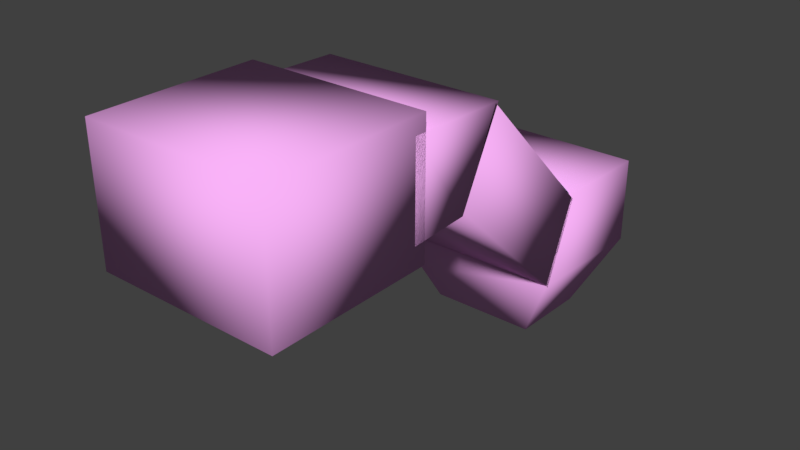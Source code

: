 # Source: base.blend  (saved by Blender 2.77.0; exported with 4.5.12 LTS)
import bpy
from mathutils import Matrix  # noqa: F401  (used for matrix-valued properties, if any)

bpy.ops.wm.read_factory_settings(use_empty=True)
scene = bpy.context.scene
scene.name = 'security_camera.qc'

# ---- collections
col_collection_1 = bpy.data.collections.new('Collection 1'); scene.collection.children.link(col_collection_1)
col_collection_2 = bpy.data.collections.new('Collection 2'); scene.collection.children.link(col_collection_2)
col_collection_11 = bpy.data.collections.new('Collection 11'); scene.collection.children.link(col_collection_11)

# ---- materials (node trees are filled in below, after node groups)
mat_security_camera = bpy.data.materials.new('Security_Camera')
mat_security_camera.alpha_threshold = 0.0
mat_security_camera.use_transparent_shadow = False
mat_security_camera.diffuse_color = (0.4752, 0.5755, 0.8356, 1.0)
mat_security_camera.roughness = 0.5
mat_phy = bpy.data.materials.new('  phy')
mat_phy.alpha_threshold = 0.0
mat_phy.use_transparent_shadow = False
mat_phy.diffuse_color = (0.9573, 0.4493, 0.9449, 1.0)
mat_phy.roughness = 0.5

# ---- material node trees

# ---- world
world_world = bpy.data.worlds.new('World'); scene.world = world_world
world_world.color = (0.05088, 0.05088, 0.05088)
world_world.use_sun_shadow = False
world_world.sun_shadow_jitter_overblur = 0.0
world_world.cycles.sampling_method = 'MANUAL'

# ---- meshes
me_security_camera_reference = bpy.data.meshes.new('security_camera_reference')
me_security_camera_reference.from_pydata([(5.096, 1.947, 1.642), (4.862, -6.124, 1.431), (2.565, -1.845, -1.11), (2.273, -2.614, -0.3408), (2.273, -2.698, -0.4251), (1.186, -2.82, -0.1347), (0.3901, -2.257, -0.6976), (2.565, -1.93, -1.194), (1.769, -1.282, -1.673), (0.6815, -1.488, -1.466), (-2.254, -4.089, -2.225), (-2.254, -3.372, -2.941), (-1.815, -3.91, -2.404), (-2.254, -1.255, -1.7), (-3.229, -1.653, -1.302), (-3.229, -2.449, -0.5056), (-1.279, -2.449, -0.5056), (-1.279, -1.653, -1.302), (-1.279, -2.534, -0.59), (-1.279, -1.738, -1.386), (-2.254, -2.847, -0.1076), (-2.254, -1.34, -1.784), (-3.229, -1.738, -1.386), (-3.229, -2.534, -0.59), (-2.254, -2.932, -0.192), (-2.254, -1.57, -1.711), (-1.464, -1.892, -1.389), (-2.254, -4.071, -1.851), (-2.91, -3.803, -2.119), (-2.693, -3.91, -2.404), (-3.028, -3.576, -1.796), (-2.693, -3.551, -2.762), (-2.91, -3.267, -2.655), (-1.815, -3.551, -2.762), (-1.597, -3.803, -2.119), (-2.254, -3.892, -1.48), (-1.464, -2.537, -0.7443), (-2.254, -2.999, -2.923), (-3.028, -2.943, -2.428), (-2.254, -2.627, -2.744), (-1.597, -3.267, -2.655), (-1.48, -2.943, -2.428), (-1.48, -3.576, -1.796), (-2.254, -2.859, -0.422), (-3.043, -2.537, -0.7443), (-3.043, -1.892, -1.389), (-3.91, 0.6899, -2.197), (-4.792, 1.179, 1.455), (-3.91, -0.7591, -2.197), (-3.91, -3.253, 0.2628), (3.201, -3.253, 0.2628), (-3.91, -3.253, 1.042), (-4.792, 1.179, 1.042), (-4.792, -3.743, 1.455), (4.084, -3.743, 1.455), (-4.792, -3.743, 1.042), (4.084, 1.179, 1.455), (0.3901, -2.342, -0.782), (0.5969, -2.381, -0.8998), (1.713, -1.592, -1.689), (0.8329, -1.758, -1.522), (0.6815, -1.573, -1.551), (1.769, -1.367, -1.757), (2.358, -2.047, -1.233), (1.186, -2.904, -0.2191), (3.436, -25.88, 14.21), (-4.005, -25.88, 14.21), (-5.53, -22.24, 14.21), (-0.2844, -12.36, 14.26), (-5.431, -6.124, 1.431), (-5.431, 1.924, 1.431), (-5.665, -12.36, 13.83), (-5.53, -4.295, 6.478), (-5.665, -4.295, 6.05), (-5.53, -12.36, 14.26), (5.096, -12.36, 13.83), (5.096, 1.947, 6.0), (-0.2844, -4.295, 6.476), (4.961, -12.36, 14.26), (1.967, -3.638, -2.676), (1.836, -3.984, -2.33), (1.346, -4.076, -2.237), (0.9883, -3.823, -2.49), (1.119, -3.477, -2.836), (1.242, -2.837, -0.444), (1.281, -4.053, -1.87), (1.709, -2.649, -2.723), (0.8452, -2.812, -2.559), (0.6138, -3.423, -1.948), (0.7453, -3.674, -2.249), (0.9415, -3.156, -2.766), (1.674, -3.017, -2.905), (1.609, -3.385, -2.929), (2.21, -3.396, -2.526), (2.341, -3.096, -2.276), (2.013, -3.914, -2.008), (2.11, -3.707, -1.665), (1.246, -3.87, -1.501), (2.122, -2.67, -0.6108), (5.096, -22.24, 9.421), (5.096, -6.116, 1.642), (5.096, -4.295, 6.05), (-0.2844, 1.947, 6.427), (4.961, -4.295, 6.478), (4.961, 1.947, 6.429), (-5.665, 1.947, 1.642), (-5.665, -6.116, 1.642), (-5.665, -14.18, 9.421), (-5.665, -22.24, 9.421), (3.532, -25.98, 9.421), (3.532, -25.98, 13.78), (-0.2844, -27.56, 13.78), (-4.101, -25.98, 13.78), (-4.101, -25.98, 9.421), (-5.665, -22.24, 13.78), (-5.431, -22.22, 9.211), (-0.2844, -27.56, 9.421), (3.363, -25.81, 9.211), (4.862, -14.17, 9.211), (5.096, -14.18, 9.421), (4.961, -22.24, 14.21), (5.096, -22.24, 13.78), (-0.2844, -27.42, 14.21), (-0.2844, -27.32, 9.211), (-3.932, -25.81, 9.211), (4.862, -22.22, 9.211), (-5.431, -14.17, 9.211), (-5.53, 1.947, 6.429), (-5.665, 1.947, 6.0), (4.862, 1.924, 1.431), (-3.91, 0.6899, 1.042), (4.084, -3.743, 1.042), (4.084, 1.179, 1.042), (3.201, -3.253, 1.042), (3.201, -0.7591, -2.197), (3.201, 0.6899, -2.197), (3.201, 0.6899, 1.042)], [], [(0, 1, 129), (0, 100, 1), (2, 4, 7), (2, 3, 4), (5, 4, 3), (5, 64, 4), (6, 64, 5), (6, 57, 64), (7, 8, 2), (7, 62, 8), (8, 62, 61), (8, 61, 9), (9, 61, 57), (9, 57, 6), (31, 10, 29), (31, 11, 10), (33, 10, 11), (33, 12, 10), (13, 22, 14), (13, 21, 22), (14, 23, 15), (14, 22, 23), (15, 24, 20), (15, 23, 24), (17, 21, 13), (17, 19, 21), (16, 19, 17), (16, 18, 19), (20, 18, 16), (20, 24, 18), (25, 21, 19), (21, 25, 45), (21, 45, 22), (22, 45, 44), (22, 44, 23), (23, 44, 43), (23, 43, 24), (24, 43, 36), (24, 36, 18), (18, 36, 26), (18, 26, 19), (25, 19, 26), (27, 29, 10), (35, 28, 27), (27, 28, 29), (28, 31, 29), (30, 35, 43), (35, 30, 28), (30, 32, 28), (28, 32, 31), (11, 31, 32), (11, 32, 37), (33, 11, 37), (33, 37, 40), (12, 33, 40), (12, 40, 34), (10, 12, 34), (10, 34, 27), (27, 34, 42), (27, 42, 35), (35, 42, 36), (35, 36, 43), (30, 38, 32), (37, 32, 38), (37, 38, 39), (40, 37, 39), (40, 39, 41), (34, 40, 41), (34, 41, 42), (42, 41, 26), (42, 26, 36), (30, 43, 44), (44, 38, 30), (44, 45, 38), (45, 39, 38), (45, 25, 39), (41, 39, 25), (41, 25, 26), (46, 136, 135), (46, 130, 136), (46, 134, 48), (46, 135, 134), (132, 47, 56), (132, 52, 47), (48, 50, 49), (48, 134, 50), (133, 49, 50), (133, 51, 49), (52, 53, 47), (52, 55, 53), (55, 54, 53), (55, 131, 54), (131, 56, 54), (131, 132, 56), (57, 58, 84), (60, 58, 57), (60, 57, 61), (59, 60, 61), (59, 61, 62), (63, 59, 62), (63, 62, 7), (7, 98, 63), (7, 4, 98), (4, 84, 98), (4, 64, 84), (57, 84, 64), (68, 120, 78), (122, 65, 66), (120, 66, 65), (120, 67, 66), (68, 67, 120), (68, 74, 67), (118, 69, 1), (118, 126, 69), (1, 70, 129), (1, 69, 70), (69, 105, 70), (69, 106, 105), (126, 106, 69), (126, 107, 106), (73, 127, 128), (73, 72, 127), (71, 72, 73), (71, 74, 72), (78, 101, 103), (78, 75, 101), (103, 76, 104), (103, 101, 76), (77, 72, 74), (77, 74, 68), (68, 103, 77), (68, 78, 103), (1, 119, 118), (1, 100, 119), (81, 79, 80), (81, 92, 79), (82, 92, 81), (82, 83, 92), (97, 84, 58), (80, 85, 81), (80, 95, 85), (93, 95, 80), (94, 95, 93), (93, 86, 94), (94, 86, 59), (87, 59, 86), (87, 60, 59), (87, 58, 60), (87, 88, 58), (97, 58, 88), (88, 85, 97), (88, 89, 85), (81, 85, 89), (81, 89, 82), (82, 89, 90), (82, 90, 83), (83, 90, 91), (89, 88, 87), (89, 87, 90), (86, 90, 87), (86, 91, 90), (93, 91, 86), (97, 85, 95), (83, 91, 92), (79, 92, 91), (79, 91, 93), (93, 80, 79), (94, 96, 95), (97, 95, 96), (96, 84, 97), (96, 98, 84), (63, 98, 96), (63, 96, 94), (94, 59, 63), (99, 75, 121), (99, 119, 75), (75, 119, 100), (75, 100, 101), (101, 100, 0), (101, 0, 76), (72, 102, 127), (72, 77, 102), (77, 104, 102), (77, 103, 104), (105, 73, 128), (105, 106, 73), (73, 106, 107), (73, 107, 71), (71, 107, 108), (71, 108, 114), (121, 109, 99), (121, 110, 109), (110, 116, 109), (110, 111, 116), (111, 113, 116), (111, 112, 113), (112, 108, 113), (112, 114, 108), (108, 107, 126), (108, 126, 115), (124, 108, 115), (124, 113, 108), (116, 113, 124), (116, 124, 123), (109, 116, 123), (109, 123, 117), (99, 109, 117), (99, 117, 125), (118, 99, 125), (118, 119, 99), (75, 78, 120), (75, 120, 121), (120, 110, 121), (120, 65, 110), (110, 65, 122), (110, 122, 111), (111, 122, 66), (111, 66, 112), (112, 66, 67), (112, 67, 114), (74, 114, 67), (74, 71, 114), (123, 124, 117), (117, 124, 115), (117, 115, 125), (126, 125, 115), (126, 118, 125), (76, 102, 104), (76, 127, 102), (76, 128, 127), (76, 105, 128), (76, 70, 105), (76, 129, 70), (76, 0, 129), (46, 51, 130), (46, 49, 51), (46, 48, 49), (136, 130, 52), (130, 55, 52), (130, 51, 55), (51, 131, 55), (51, 133, 131), (133, 132, 131), (133, 136, 132), (136, 52, 132), (135, 50, 134), (135, 133, 50), (135, 136, 133)])
me_security_camera_reference.polygons.foreach_set('use_smooth', [True] * 248)
_uv = me_security_camera_reference.uv_layers.new(name='UVMap')
_uv.uv.foreach_set('vector', [0.004384, -0.8601, 0.1266, -0.8546, 0.004757, -0.8541, 0.004384, -0.8601, 0.1274, -0.8606, 0.1266, -0.8546, 0.9542, -0.04081, 0.9521, -0.02081, 0.9521, -0.04081, 0.9542, -0.04081, 0.9542, -0.02081, 0.9521, -0.02081, 0.9542, -0.1208, 0.9521, -0.02081, 0.9542, -0.02081, 0.9542, -0.1208, 0.9521, -0.1208, 0.9521, -0.02081, 0.9542, -0.1008, 0.9521, -0.1208, 0.9542, -0.1208, 0.9542, -0.1008, 0.9521, -0.1008, 0.9521, -0.1208, 0.9521, -0.04081, 0.9542, -0.0608, 0.9542, -0.04081, 0.9521, -0.04081, 0.9521, -0.0608, 0.9542, -0.0608, 0.9542, -0.0608, 0.9521, -0.0608, 0.9521, -0.0808, 0.9542, -0.0608, 0.9521, -0.0808, 0.9542, -0.0808, 0.9542, -0.0808, 0.9521, -0.0808, 0.9521, -0.1008, 0.9542, -0.0808, 0.9521, -0.1008, 0.9542, -0.1008, 0.7123, -0.8549, 0.6916, -0.843, 0.6985, -0.8549, 0.7123, -0.8549, 0.7191, -0.843, 0.6916, -0.843, 0.7123, -0.8311, 0.6916, -0.843, 0.7191, -0.843, 0.7123, -0.8311, 0.6985, -0.8311, 0.6916, -0.843, 0.9542, -0.0658, 0.9521, -0.0858, 0.9542, -0.0858, 0.9542, -0.0658, 0.9521, -0.0658, 0.9521, -0.0858, 0.9542, -0.0858, 0.9521, -0.1058, 0.9542, -0.1058, 0.9542, -0.0858, 0.9521, -0.0858, 0.9521, -0.1058, 0.9542, -0.1058, 0.9521, -0.1258, 0.9542, -0.1258, 0.9542, -0.1058, 0.9521, -0.1058, 0.9521, -0.1258, 0.9542, -0.0458, 0.9521, -0.0658, 0.9542, -0.0658, 0.9542, -0.0458, 0.9521, -0.0458, 0.9521, -0.0658, 0.9542, -0.02581, 0.9521, -0.0458, 0.9542, -0.0458, 0.9542, -0.02581, 0.9521, -0.02581, 0.9521, -0.0458, 0.9542, -0.005811, 0.9521, -0.02581, 0.9542, -0.02581, 0.9542, -0.005811, 0.9521, -0.005811, 0.9521, -0.02581, 0.89, -0.07807, 0.8939, -0.07807, 0.8838, -0.06059, 0.8939, -0.07807, 0.89, -0.07807, 0.8819, -0.09222, 0.8939, -0.07807, 0.8819, -0.09222, 0.8838, -0.09554, 0.8838, -0.09554, 0.8819, -0.09222, 0.8655, -0.09222, 0.8838, -0.09554, 0.8655, -0.09222, 0.8636, -0.09554, 0.8636, -0.09554, 0.8655, -0.09222, 0.8574, -0.07807, 0.8636, -0.09554, 0.8574, -0.07807, 0.8535, -0.07807, 0.8535, -0.07807, 0.8574, -0.07807, 0.8655, -0.06392, 0.8535, -0.07807, 0.8655, -0.06392, 0.8636, -0.06059, 0.8636, -0.06059, 0.8655, -0.06392, 0.8819, -0.06392, 0.8636, -0.06059, 0.8819, -0.06392, 0.8838, -0.06059, 0.89, -0.07807, 0.8838, -0.06059, 0.8819, -0.06392, 0.926, -0.04002, 0.9129, -0.04535, 0.926, -0.04535, 0.926, -0.0325, 0.9129, -0.04002, 0.926, -0.04002, 0.926, -0.04002, 0.9129, -0.04002, 0.9129, -0.04535, 0.9129, -0.04002, 0.8999, -0.04535, 0.9129, -0.04535, 0.9129, -0.0325, 0.926, -0.0325, 0.926, -0.00398, 0.926, -0.0325, 0.9129, -0.0325, 0.9129, -0.04002, 0.9129, -0.0325, 0.8999, -0.04002, 0.9129, -0.04002, 0.9129, -0.04002, 0.8999, -0.04002, 0.8999, -0.04535, 0.8869, -0.04535, 0.8999, -0.04535, 0.8999, -0.04002, 0.8869, -0.04535, 0.8999, -0.04002, 0.8869, -0.04002, 0.8739, -0.04535, 0.8869, -0.04535, 0.8869, -0.04002, 0.8739, -0.04535, 0.8869, -0.04002, 0.8739, -0.04002, 0.8608, -0.04535, 0.8739, -0.04535, 0.8739, -0.04002, 0.8608, -0.04535, 0.8739, -0.04002, 0.8608, -0.04002, 0.8478, -0.04535, 0.8608, -0.04535, 0.8608, -0.04002, 0.8478, -0.04535, 0.8608, -0.04002, 0.8478, -0.04002, 0.8478, -0.04002, 0.8608, -0.04002, 0.8608, -0.0325, 0.8478, -0.04002, 0.8608, -0.0325, 0.8478, -0.0325, 0.8478, -0.0325, 0.8608, -0.0325, 0.8608, -0.00398, 0.8478, -0.0325, 0.8608, -0.00398, 0.8478, -0.00398, 0.9129, -0.0325, 0.8999, -0.0325, 0.8999, -0.04002, 0.8869, -0.04002, 0.8999, -0.04002, 0.8999, -0.0325, 0.8869, -0.04002, 0.8999, -0.0325, 0.8869, -0.0325, 0.8739, -0.04002, 0.8869, -0.04002, 0.8869, -0.0325, 0.8739, -0.04002, 0.8869, -0.0325, 0.8739, -0.0325, 0.8608, -0.04002, 0.8739, -0.04002, 0.8739, -0.0325, 0.8608, -0.04002, 0.8739, -0.0325, 0.8608, -0.0325, 0.8608, -0.0325, 0.8739, -0.0325, 0.8739, -0.00398, 0.8608, -0.0325, 0.8739, -0.00398, 0.8608, -0.00398, 0.9129, -0.0325, 0.926, -0.00398, 0.9129, -0.00398, 0.9129, -0.00398, 0.8999, -0.0325, 0.9129, -0.0325, 0.9129, -0.00398, 0.8999, -0.00398, 0.8999, -0.0325, 0.8999, -0.00398, 0.8869, -0.0325, 0.8999, -0.0325, 0.8999, -0.00398, 0.8869, -0.00398, 0.8869, -0.0325, 0.8739, -0.0325, 0.8869, -0.0325, 0.8869, -0.00398, 0.8739, -0.0325, 0.8869, -0.00398, 0.8739, -0.00398, 0.355, -0.9529, 0.45, -0.9975, 0.4502, -0.9533, 0.355, -0.9529, 0.3548, -0.9971, 0.45, -0.9975, 0.355, -0.9529, 0.4503, -0.9331, 0.355, -0.9327, 0.355, -0.9529, 0.4502, -0.9533, 0.4503, -0.9331, 0.5856, -0.896, 0.4668, -0.9015, 0.5857, -0.902, 0.5856, -0.896, 0.467, -0.8956, 0.4668, -0.9015, 0.355, -0.9327, 0.4505, -0.8829, 0.3552, -0.8825, 0.355, -0.9327, 0.4503, -0.9331, 0.4505, -0.8829, 0.4505, -0.8716, 0.3552, -0.8825, 0.4505, -0.8829, 0.4505, -0.8716, 0.3553, -0.8712, 0.3552, -0.8825, 0.467, -0.8956, 0.4613, -0.8278, 0.461, -0.8957, 0.467, -0.8956, 0.4674, -0.8279, 0.4613, -0.8278, 0.4674, -0.8279, 0.5859, -0.8225, 0.4675, -0.822, 0.4674, -0.8279, 0.5859, -0.8283, 0.5859, -0.8225, 0.5859, -0.8283, 0.591, -0.8961, 0.5913, -0.8283, 0.5859, -0.8283, 0.5856, -0.896, 0.591, -0.8961, 0.8685, -0.09756, 0.8695, -0.09385, 0.8579, -0.0823, 0.8853, -0.08962, 0.8695, -0.09385, 0.8685, -0.09756, 0.8853, -0.08962, 0.8685, -0.09756, 0.888, -0.09234, 0.8895, -0.07384, 0.8853, -0.08962, 0.888, -0.09234, 0.8895, -0.07384, 0.888, -0.09234, 0.8932, -0.07284, 0.8779, -0.06228, 0.8895, -0.07384, 0.8932, -0.07284, 0.8779, -0.06228, 0.8932, -0.07284, 0.8789, -0.05858, 0.8789, -0.05858, 0.8622, -0.06651, 0.8779, -0.06228, 0.8789, -0.05858, 0.8594, -0.0638, 0.8622, -0.06651, 0.8594, -0.0638, 0.8579, -0.0823, 0.8622, -0.06651, 0.8594, -0.0638, 0.8542, -0.08329, 0.8579, -0.0823, 0.8685, -0.09756, 0.8579, -0.0823, 0.8542, -0.08329, 0.2738, -0.6053, 0.423, -0.5235, 0.2738, -0.5235, 0.5013, -0.6054, 0.478, -0.5473, 0.478, -0.6634, 0.423, -0.5235, 0.478, -0.6634, 0.478, -0.5473, 0.423, -0.5235, 0.423, -0.6872, 0.478, -0.6634, 0.2738, -0.6053, 0.423, -0.6872, 0.423, -0.5235, 0.2738, -0.6053, 0.2738, -0.6872, 0.423, -0.6872, 0.2844, -0.8553, 0.1272, -0.6987, 0.1266, -0.8546, 0.2844, -0.8553, 0.285, -0.6991, 0.1272, -0.6987, 0.1266, -0.8546, 0.005369, -0.6983, 0.004757, -0.8541, 0.1266, -0.8546, 0.1272, -0.6987, 0.005369, -0.6983, 0.1272, -0.6987, 0.005043, -0.6924, 0.005369, -0.6983, 0.1272, -0.6987, 0.128, -0.6928, 0.005043, -0.6924, 0.285, -0.6991, 0.128, -0.6928, 0.1272, -0.6987, 0.285, -0.6991, 0.2859, -0.6931, 0.128, -0.6928, 0.09959, -0.6937, 0.004633, -0.6872, 0.004685, -0.6935, 0.09959, -0.6937, 0.102, -0.6872, 0.004633, -0.6872, 0.2713, -0.6936, 0.102, -0.6872, 0.09959, -0.6937, 0.2713, -0.6936, 0.2738, -0.6872, 0.102, -0.6872, 0.2738, -0.5235, 0.09959, -0.517, 0.102, -0.5235, 0.2738, -0.5235, 0.2713, -0.5171, 0.09959, -0.517, 0.102, -0.5235, 0.004685, -0.5172, 0.004633, -0.5235, 0.102, -0.5235, 0.09959, -0.517, 0.004685, -0.5172, 0.102, -0.6053, 0.102, -0.6872, 0.2738, -0.6872, 0.102, -0.6053, 0.2738, -0.6872, 0.2738, -0.6053, 0.2738, -0.6053, 0.102, -0.5235, 0.102, -0.6053, 0.2738, -0.6053, 0.2738, -0.5235, 0.102, -0.5235, 0.1266, -0.8546, 0.2852, -0.8613, 0.2844, -0.8553, 0.1266, -0.8546, 0.1274, -0.8606, 0.2852, -0.8613, 0.7173, -0.8562, 0.7341, -0.8393, 0.7208, -0.8429, 0.7173, -0.8562, 0.7438, -0.8491, 0.7341, -0.8393, 0.727, -0.8659, 0.7438, -0.8491, 0.7173, -0.8562, 0.727, -0.8659, 0.7403, -0.8624, 0.7438, -0.8491, 0.926, -0.0325, 0.926, -0.00398, 0.9129, -0.00398, 0.8608, -0.04535, 0.8478, -0.04002, 0.8478, -0.04535, 0.8608, -0.04535, 0.8608, -0.04002, 0.8478, -0.04002, 0.8739, -0.04002, 0.8608, -0.04002, 0.8608, -0.04535, 0.8739, -0.0325, 0.8608, -0.04002, 0.8739, -0.04002, 0.8739, -0.04002, 0.8869, -0.0325, 0.8739, -0.0325, 0.8739, -0.0325, 0.8869, -0.0325, 0.8869, -0.00398, 0.8999, -0.0325, 0.8869, -0.00398, 0.8869, -0.0325, 0.8999, -0.0325, 0.8999, -0.00398, 0.8869, -0.00398, 0.8999, -0.0325, 0.9129, -0.00398, 0.8999, -0.00398, 0.8999, -0.0325, 0.9129, -0.0325, 0.9129, -0.00398, 0.926, -0.0325, 0.9129, -0.00398, 0.9129, -0.0325, 0.9129, -0.0325, 0.926, -0.04002, 0.926, -0.0325, 0.9129, -0.0325, 0.9129, -0.04002, 0.926, -0.04002, 0.926, -0.04535, 0.926, -0.04002, 0.9129, -0.04002, 0.926, -0.04535, 0.9129, -0.04002, 0.9129, -0.04535, 0.9129, -0.04535, 0.9129, -0.04002, 0.8999, -0.04002, 0.9129, -0.04535, 0.8999, -0.04002, 0.8999, -0.04535, 0.8999, -0.04535, 0.8999, -0.04002, 0.8869, -0.04002, 0.9129, -0.04002, 0.9129, -0.0325, 0.8999, -0.0325, 0.9129, -0.04002, 0.8999, -0.0325, 0.8999, -0.04002, 0.8869, -0.0325, 0.8999, -0.04002, 0.8999, -0.0325, 0.8869, -0.0325, 0.8869, -0.04002, 0.8999, -0.04002, 0.8739, -0.04002, 0.8869, -0.04002, 0.8869, -0.0325, 0.8478, -0.0325, 0.8478, -0.04002, 0.8608, -0.04002, 0.8999, -0.04535, 0.8869, -0.04002, 0.8869, -0.04535, 0.8739, -0.04535, 0.8869, -0.04535, 0.8869, -0.04002, 0.8739, -0.04535, 0.8869, -0.04002, 0.8739, -0.04002, 0.8739, -0.04002, 0.8608, -0.04535, 0.8739, -0.04535, 0.8739, -0.0325, 0.8608, -0.0325, 0.8608, -0.04002, 0.8478, -0.0325, 0.8608, -0.04002, 0.8608, -0.0325, 0.8608, -0.0325, 0.8478, -0.00398, 0.8478, -0.0325, 0.8608, -0.0325, 0.8608, -0.00398, 0.8478, -0.00398, 0.8739, -0.00398, 0.8608, -0.00398, 0.8608, -0.0325, 0.8739, -0.00398, 0.8608, -0.0325, 0.8739, -0.0325, 0.8739, -0.0325, 0.8869, -0.00398, 0.8739, -0.00398, 0.9309, -0.2559, 0.9958, -0.4023, 0.9953, -0.256, 0.9309, -0.2559, 0.9306, -0.3752, 0.9958, -0.4023, 0.9958, -0.4023, 0.9306, -0.3752, 0.8153, -0.4942, 0.9958, -0.4023, 0.8153, -0.4942, 0.8805, -0.5213, 0.8805, -0.5213, 0.8153, -0.4942, 0.8151, -0.6135, 0.8805, -0.5213, 0.8151, -0.6135, 0.8796, -0.6136, 0.102, -0.6872, 0.004632, -0.6053, 0.004633, -0.6872, 0.102, -0.6872, 0.102, -0.6053, 0.004632, -0.6053, 0.102, -0.6053, 0.004633, -0.5235, 0.004632, -0.6053, 0.102, -0.6053, 0.102, -0.5235, 0.004633, -0.5235, 0.8151, -0.6135, 0.8805, -0.5213, 0.8796, -0.6136, 0.8151, -0.6135, 0.8153, -0.4942, 0.8805, -0.5213, 0.8805, -0.5213, 0.8153, -0.4942, 0.9306, -0.3752, 0.8805, -0.5213, 0.9306, -0.3752, 0.9958, -0.4023, 0.9958, -0.4023, 0.9306, -0.3752, 0.9309, -0.2559, 0.9958, -0.4023, 0.9309, -0.2559, 0.9953, -0.256, 0.7116, -0.9957, 0.7802, -0.9197, 0.7116, -0.9197, 0.7116, -0.9957, 0.7802, -0.9957, 0.7802, -0.9197, 0.7802, -0.9957, 0.8541, -0.9197, 0.7802, -0.9197, 0.7802, -0.9957, 0.8541, -0.9957, 0.8541, -0.9197, 0.8541, -0.9957, 0.9259, -0.9197, 0.8541, -0.9197, 0.8541, -0.9957, 0.9259, -0.9957, 0.9259, -0.9197, 0.9259, -0.9957, 0.9946, -0.9197, 0.9259, -0.9197, 0.9259, -0.9957, 0.9946, -0.9957, 0.9946, -0.9197, 0.4002, -0.6934, 0.2859, -0.6931, 0.285, -0.6991, 0.4002, -0.6934, 0.285, -0.6991, 0.4009, -0.6994, 0.4524, -0.7224, 0.4002, -0.6934, 0.4009, -0.6994, 0.4524, -0.7224, 0.4574, -0.7184, 0.4002, -0.6934, 0.4804, -0.7779, 0.4574, -0.7184, 0.4524, -0.7224, 0.4804, -0.7779, 0.4524, -0.7224, 0.474, -0.7779, 0.4569, -0.8373, 0.4804, -0.7779, 0.474, -0.7779, 0.4569, -0.8373, 0.474, -0.7779, 0.452, -0.8332, 0.3995, -0.8618, 0.4569, -0.8373, 0.452, -0.8332, 0.3995, -0.8618, 0.452, -0.8332, 0.4003, -0.8558, 0.2844, -0.8553, 0.3995, -0.8618, 0.4003, -0.8558, 0.2844, -0.8553, 0.2852, -0.8613, 0.3995, -0.8618, 0.2713, -0.5171, 0.2738, -0.5235, 0.423, -0.5235, 0.2713, -0.5171, 0.423, -0.5235, 0.423, -0.517, 0.423, -0.5235, 0.4822, -0.5433, 0.423, -0.517, 0.423, -0.5235, 0.478, -0.5473, 0.4822, -0.5433, 0.4822, -0.5433, 0.478, -0.5473, 0.5013, -0.6054, 0.4822, -0.5433, 0.5013, -0.6054, 0.5059, -0.6054, 0.5059, -0.6054, 0.5013, -0.6054, 0.478, -0.6634, 0.5059, -0.6054, 0.478, -0.6634, 0.4822, -0.6674, 0.4822, -0.6674, 0.478, -0.6634, 0.423, -0.6872, 0.4822, -0.6674, 0.423, -0.6872, 0.423, -0.6937, 0.2738, -0.6872, 0.423, -0.6937, 0.423, -0.6872, 0.2738, -0.6872, 0.2713, -0.6936, 0.423, -0.6937, 0.474, -0.7779, 0.4524, -0.7224, 0.452, -0.8332, 0.452, -0.8332, 0.4524, -0.7224, 0.4009, -0.6994, 0.452, -0.8332, 0.4009, -0.6994, 0.4003, -0.8558, 0.285, -0.6991, 0.4003, -0.8558, 0.4009, -0.6994, 0.285, -0.6991, 0.2844, -0.8553, 0.4003, -0.8558, 0.7408, -0.8797, 0.7852, -0.8762, 0.7419, -0.8762, 0.7408, -0.8797, 0.8284, -0.8762, 0.7852, -0.8762, 0.7408, -0.8797, 0.8295, -0.8797, 0.8284, -0.8762, 0.7408, -0.8797, 0.8295, -0.9156, 0.8295, -0.8797, 0.7408, -0.8797, 0.8276, -0.9174, 0.8295, -0.9156, 0.7408, -0.8797, 0.7428, -0.9174, 0.8276, -0.9174, 0.7408, -0.8797, 0.7408, -0.9156, 0.7428, -0.9174, 0.5464, -0.9726, 0.4953, -0.9162, 0.4953, -0.9726, 0.5464, -0.9726, 0.5076, -0.9162, 0.4953, -0.9162, 0.5464, -0.9726, 0.5464, -0.952, 0.5076, -0.9162, 0.5739, -0.8892, 0.4789, -0.8889, 0.467, -0.8956, 0.4789, -0.8889, 0.4674, -0.8279, 0.467, -0.8956, 0.4789, -0.8889, 0.4791, -0.8347, 0.4674, -0.8279, 0.4791, -0.8347, 0.5859, -0.8283, 0.4674, -0.8279, 0.4791, -0.8347, 0.5741, -0.8351, 0.5859, -0.8283, 0.5741, -0.8351, 0.5856, -0.896, 0.5859, -0.8283, 0.5741, -0.8351, 0.5739, -0.8892, 0.5856, -0.896, 0.5739, -0.8892, 0.467, -0.8956, 0.5856, -0.896, 0.6393, -0.9746, 0.6757, -0.9185, 0.6393, -0.954, 0.6393, -0.9746, 0.6873, -0.9185, 0.6757, -0.9185, 0.6393, -0.9746, 0.6873, -0.9745, 0.6873, -0.9185])
me_security_camera_reference.materials.append(mat_security_camera)
me_security_camera_reference.use_remesh_preserve_volume = False
me_security_camera_reference.use_remesh_preserve_attributes = False
me_security_camera_reference.use_mirror_vertex_groups = False
me_security_camera_reference.update()
me_security_camera_reference_lod1 = bpy.data.meshes.new('security_camera_reference_lod1')
me_security_camera_reference_lod1.from_pydata([(3.201, 0.6899, 1.042), (-3.91, -0.7591, -2.197), (-4.792, 1.179, 1.455), (3.201, -0.7591, -2.197), (3.201, -3.253, 0.2628), (-4.792, 1.179, 1.042), (-4.792, -3.743, 1.042), (-4.792, -3.743, 1.455), (4.084, -3.743, 1.042), (4.084, -3.743, 1.455), (4.084, 1.179, 1.455), (4.084, 1.179, 1.042), (-5.431, -6.124, 1.431), (-5.431, 1.924, 1.431), (-5.665, 1.947, 1.642), (-5.665, -6.116, 1.642), (4.961, -4.295, 6.478), (5.096, -4.295, 6.05), (4.862, -6.124, 1.431), (5.096, -6.116, 1.642), (4.961, 1.947, 6.429), (-5.53, -4.295, 6.478), (-5.665, -4.295, 6.05), (-5.665, -14.18, 9.421), (-5.665, -12.36, 13.83), (5.096, -22.24, 13.78), (-0.2844, -27.56, 9.421), (-0.2844, -27.56, 13.78), (-4.101, -25.98, 9.421), (-5.665, -22.24, 13.78), (-5.665, -22.24, 9.421), (-5.431, -14.17, 9.211), (-3.932, -25.81, 9.211), (3.532, -25.98, 9.421), (5.096, -22.24, 9.421), (4.862, -22.22, 9.211), (4.862, -14.17, 9.211), (5.096, -14.18, 9.421), (-2.693, -3.91, -2.404), (-2.693, -3.551, -2.762), (-1.815, -3.551, -2.762), (-2.254, -4.089, -2.225), (-3.229, -1.738, -1.386), (-2.254, -1.255, -1.7), (-2.254, -1.34, -1.784), (-3.229, -2.449, -0.5056), (-3.229, -1.653, -1.302), (-1.279, -2.449, -0.5056), (-1.279, -1.653, -1.302), (-1.279, -2.534, -0.59), (-2.254, -2.847, -0.1076), (-3.229, -2.534, -0.59), (-3.043, -2.537, -0.7443), (-2.254, -2.859, -0.422), (-2.254, -2.932, -0.192), (-1.464, -2.537, -0.7443), (-1.279, -1.738, -1.386), (-1.464, -1.892, -1.389), (-3.043, -1.892, -1.389), (-2.254, -1.57, -1.711), (-2.254, -3.372, -2.941), (-1.815, -3.91, -2.404), (1.836, -3.984, -2.33), (1.713, -1.592, -1.689), (0.8329, -1.758, -1.522), (1.119, -3.477, -2.836), (2.273, -2.698, -0.4251), (2.273, -2.614, -0.3408), (1.186, -2.82, -0.1347), (0.3901, -2.257, -0.6976), (2.565, -1.845, -1.11), (1.769, -1.282, -1.673), (0.6815, -1.488, -1.466), (0.6815, -1.573, -1.551), (0.3901, -2.342, -0.782), (0.5969, -2.381, -0.8998), (1.242, -2.837, -0.444), (1.186, -2.904, -0.2191), (2.122, -2.67, -0.6108), (2.565, -1.93, -1.194), (2.358, -2.047, -1.233), (1.769, -1.367, -1.757), (-3.91, 0.6899, -2.197), (-3.91, -3.253, 1.042), (-3.91, -3.253, 0.2628), (3.201, 0.6899, -2.197), (3.201, -3.253, 1.042), (-3.91, 0.6899, 1.042), (-5.665, 1.947, 6.0), (-5.53, 1.947, 6.429), (5.096, 1.947, 6.0), (5.096, 1.947, 1.642), (4.862, 1.924, 1.431), (-0.2844, -27.32, 9.211), (3.363, -25.81, 9.211), (-5.431, -22.22, 9.211), (5.096, -12.36, 13.83), (3.532, -25.98, 13.78), (-0.2844, -27.42, 14.21), (-4.101, -25.98, 13.78), (1.967, -3.638, -2.676), (1.346, -4.076, -2.237), (1.609, -3.385, -2.929), (0.9883, -3.823, -2.49), (4.961, -22.24, 14.21), (-4.005, -25.88, 14.21), (3.436, -25.88, 14.21), (-5.53, -22.24, 14.21), (4.961, -12.36, 14.26), (-5.53, -12.36, 14.26)], [], [(82, 0, 85), (82, 87, 0), (82, 3, 1), (82, 85, 3), (11, 2, 10), (11, 5, 2), (1, 4, 84), (1, 3, 4), (86, 84, 4), (86, 83, 84), (5, 7, 2), (5, 6, 7), (6, 9, 7), (6, 8, 9), (8, 10, 9), (8, 11, 10), (36, 12, 18), (36, 31, 12), (18, 13, 92), (18, 12, 13), (12, 14, 13), (12, 15, 14), (31, 15, 12), (31, 23, 15), (22, 89, 88), (22, 21, 89), (24, 21, 22), (24, 109, 21), (108, 17, 16), (108, 96, 17), (16, 90, 20), (16, 17, 90), (109, 16, 21), (109, 108, 16), (18, 37, 36), (18, 19, 37), (34, 96, 25), (34, 37, 96), (96, 37, 19), (96, 19, 17), (17, 19, 91), (17, 91, 90), (89, 16, 20), (89, 21, 16), (14, 22, 88), (14, 15, 22), (22, 15, 23), (22, 23, 24), (24, 23, 30), (24, 30, 29), (25, 33, 34), (25, 97, 33), (97, 26, 33), (97, 27, 26), (27, 28, 26), (27, 99, 28), (99, 30, 28), (99, 29, 30), (30, 23, 31), (30, 31, 95), (32, 30, 95), (32, 28, 30), (26, 28, 32), (26, 32, 93), (33, 26, 93), (33, 93, 94), (34, 33, 94), (34, 94, 35), (36, 34, 35), (36, 37, 34), (91, 18, 92), (91, 19, 18), (39, 41, 38), (39, 60, 41), (40, 41, 60), (40, 61, 41), (43, 42, 46), (43, 44, 42), (46, 51, 45), (46, 42, 51), (45, 54, 50), (45, 51, 54), (48, 44, 43), (48, 56, 44), (47, 56, 48), (47, 49, 56), (50, 49, 47), (50, 54, 49), (59, 44, 56), (44, 59, 58), (44, 58, 42), (42, 58, 52), (42, 52, 51), (51, 52, 53), (51, 53, 54), (54, 53, 55), (54, 55, 49), (49, 55, 57), (49, 57, 56), (59, 56, 57), (53, 38, 41), (53, 52, 38), (52, 39, 38), (52, 58, 39), (58, 60, 39), (58, 59, 60), (59, 40, 60), (59, 57, 40), (57, 61, 40), (57, 55, 61), (55, 41, 61), (55, 53, 41), (101, 78, 76), (101, 62, 78), (80, 78, 62), (80, 62, 100), (102, 80, 100), (102, 63, 80), (102, 64, 63), (102, 65, 64), (103, 64, 65), (103, 75, 64), (103, 76, 75), (103, 101, 76), (70, 66, 79), (70, 67, 66), (68, 66, 67), (68, 77, 66), (69, 77, 68), (69, 74, 77), (79, 71, 70), (79, 81, 71), (71, 81, 73), (71, 73, 72), (72, 73, 74), (72, 74, 69), (63, 73, 81), (63, 64, 73), (64, 74, 73), (64, 75, 74), (74, 75, 76), (74, 76, 77), (66, 77, 76), (66, 76, 78), (79, 66, 78), (79, 78, 80), (80, 81, 79), (80, 63, 81), (82, 83, 87), (82, 84, 83), (82, 1, 84), (85, 4, 3), (85, 86, 4), (85, 0, 86), (0, 87, 5), (87, 6, 5), (87, 83, 6), (83, 8, 6), (83, 86, 8), (86, 11, 8), (86, 0, 11), (0, 5, 11), (90, 89, 20), (90, 88, 89), (90, 14, 88), (90, 13, 14), (90, 92, 13), (90, 91, 92), (93, 32, 94), (94, 32, 95), (94, 95, 35), (31, 35, 95), (31, 36, 35), (96, 108, 104), (96, 104, 25), (104, 97, 25), (104, 106, 97), (97, 106, 98), (97, 98, 27), (27, 98, 105), (27, 105, 99), (99, 105, 107), (99, 107, 29), (109, 29, 107), (109, 24, 29), (101, 100, 62), (101, 102, 100), (103, 102, 101), (103, 65, 102), (98, 106, 105), (104, 105, 106), (104, 107, 105), (108, 107, 104), (108, 109, 107)])
me_security_camera_reference_lod1.polygons.foreach_set('use_smooth', [True] * 194)
_uv = me_security_camera_reference_lod1.uv_layers.new(name='UVMap')
_uv.uv.foreach_set('vector', [0.355, -0.9529, 0.45, -0.9975, 0.4502, -0.9533, 0.355, -0.9529, 0.3548, -0.9971, 0.45, -0.9975, 0.355, -0.9529, 0.4503, -0.9331, 0.355, -0.9327, 0.355, -0.9529, 0.4502, -0.9533, 0.4503, -0.9331, 0.5856, -0.896, 0.4668, -0.9015, 0.5857, -0.902, 0.5856, -0.896, 0.467, -0.8956, 0.4668, -0.9015, 0.355, -0.9327, 0.4505, -0.8829, 0.3552, -0.8825, 0.355, -0.9327, 0.4503, -0.9331, 0.4505, -0.8829, 0.4505, -0.8716, 0.3552, -0.8825, 0.4505, -0.8829, 0.4505, -0.8716, 0.3553, -0.8712, 0.3552, -0.8825, 0.467, -0.8956, 0.4613, -0.8278, 0.461, -0.8957, 0.467, -0.8956, 0.4674, -0.8279, 0.4613, -0.8278, 0.4674, -0.8279, 0.5859, -0.8225, 0.4675, -0.822, 0.4674, -0.8279, 0.5859, -0.8283, 0.5859, -0.8225, 0.5859, -0.8283, 0.591, -0.8961, 0.5913, -0.8283, 0.5859, -0.8283, 0.5856, -0.896, 0.591, -0.8961, 0.2844, -0.8553, 0.1272, -0.6987, 0.1266, -0.8546, 0.2844, -0.8553, 0.285, -0.6991, 0.1272, -0.6987, 0.1266, -0.8546, 0.005369, -0.6983, 0.004757, -0.8541, 0.1266, -0.8546, 0.1272, -0.6987, 0.005369, -0.6983, 0.1272, -0.6987, 0.005043, -0.6924, 0.005369, -0.6983, 0.1272, -0.6987, 0.128, -0.6928, 0.005043, -0.6924, 0.285, -0.6991, 0.128, -0.6928, 0.1272, -0.6987, 0.285, -0.6991, 0.2859, -0.6931, 0.128, -0.6928, 0.09959, -0.6937, 0.004633, -0.6872, 0.004685, -0.6935, 0.09959, -0.6937, 0.102, -0.6872, 0.004633, -0.6872, 0.2713, -0.6936, 0.102, -0.6872, 0.09959, -0.6937, 0.2713, -0.6936, 0.2738, -0.6872, 0.102, -0.6872, 0.2738, -0.5235, 0.09959, -0.517, 0.102, -0.5235, 0.2738, -0.5235, 0.2713, -0.5171, 0.09959, -0.517, 0.102, -0.5235, 0.004685, -0.5172, 0.004633, -0.5235, 0.102, -0.5235, 0.09959, -0.517, 0.004685, -0.5172, 0.2738, -0.6872, 0.102, -0.5235, 0.102, -0.6872, 0.2738, -0.6872, 0.2738, -0.5235, 0.102, -0.5235, 0.1266, -0.8546, 0.2852, -0.8613, 0.2844, -0.8553, 0.1266, -0.8546, 0.1274, -0.8606, 0.2852, -0.8613, 0.9309, -0.2559, 0.9958, -0.4023, 0.9953, -0.256, 0.9309, -0.2559, 0.9306, -0.3752, 0.9958, -0.4023, 0.9958, -0.4023, 0.9306, -0.3752, 0.8153, -0.4942, 0.9958, -0.4023, 0.8153, -0.4942, 0.8805, -0.5213, 0.8805, -0.5213, 0.8153, -0.4942, 0.8151, -0.6135, 0.8805, -0.5213, 0.8151, -0.6135, 0.8796, -0.6136, 0.004633, -0.6872, 0.102, -0.5235, 0.004633, -0.5235, 0.004633, -0.6872, 0.102, -0.6872, 0.102, -0.5235, 0.8151, -0.6135, 0.8805, -0.5213, 0.8796, -0.6136, 0.8151, -0.6135, 0.8153, -0.4942, 0.8805, -0.5213, 0.8805, -0.5213, 0.8153, -0.4942, 0.9306, -0.3752, 0.8805, -0.5213, 0.9306, -0.3752, 0.9958, -0.4023, 0.9958, -0.4023, 0.9306, -0.3752, 0.9309, -0.2559, 0.9958, -0.4023, 0.9309, -0.2559, 0.9953, -0.256, 0.7116, -0.9957, 0.7802, -0.9197, 0.7116, -0.9197, 0.7116, -0.9957, 0.7802, -0.9957, 0.7802, -0.9197, 0.7802, -0.9957, 0.8541, -0.9197, 0.7802, -0.9197, 0.7802, -0.9957, 0.8541, -0.9957, 0.8541, -0.9197, 0.8541, -0.9957, 0.9259, -0.9197, 0.8541, -0.9197, 0.8541, -0.9957, 0.9259, -0.9957, 0.9259, -0.9197, 0.9259, -0.9957, 0.9946, -0.9197, 0.9259, -0.9197, 0.9259, -0.9957, 0.9946, -0.9957, 0.9946, -0.9197, 0.4002, -0.6934, 0.2859, -0.6931, 0.285, -0.6991, 0.4002, -0.6934, 0.285, -0.6991, 0.4009, -0.6994, 0.4524, -0.7224, 0.4002, -0.6934, 0.4009, -0.6994, 0.4524, -0.7224, 0.4574, -0.7184, 0.4002, -0.6934, 0.4804, -0.7779, 0.4574, -0.7184, 0.4524, -0.7224, 0.4804, -0.7779, 0.4524, -0.7224, 0.474, -0.7779, 0.4569, -0.8373, 0.4804, -0.7779, 0.474, -0.7779, 0.4569, -0.8373, 0.474, -0.7779, 0.452, -0.8332, 0.3995, -0.8618, 0.4569, -0.8373, 0.452, -0.8332, 0.3995, -0.8618, 0.452, -0.8332, 0.4003, -0.8558, 0.2844, -0.8553, 0.3995, -0.8618, 0.4003, -0.8558, 0.2844, -0.8553, 0.2852, -0.8613, 0.3995, -0.8618, 0.004384, -0.8601, 0.1266, -0.8546, 0.004757, -0.8541, 0.004384, -0.8601, 0.1274, -0.8606, 0.1266, -0.8546, 0.7123, -0.8549, 0.6916, -0.843, 0.6985, -0.8549, 0.7123, -0.8549, 0.7191, -0.843, 0.6916, -0.843, 0.7123, -0.8311, 0.6916, -0.843, 0.7191, -0.843, 0.7123, -0.8311, 0.6985, -0.8311, 0.6916, -0.843, 0.9542, -0.0658, 0.9521, -0.0858, 0.9542, -0.0858, 0.9542, -0.0658, 0.9521, -0.0658, 0.9521, -0.0858, 0.9542, -0.0858, 0.9521, -0.1058, 0.9542, -0.1058, 0.9542, -0.0858, 0.9521, -0.0858, 0.9521, -0.1058, 0.9542, -0.1058, 0.9521, -0.1258, 0.9542, -0.1258, 0.9542, -0.1058, 0.9521, -0.1058, 0.9521, -0.1258, 0.9542, -0.0458, 0.9521, -0.0658, 0.9542, -0.0658, 0.9542, -0.0458, 0.9521, -0.0458, 0.9521, -0.0658, 0.9542, -0.02581, 0.9521, -0.0458, 0.9542, -0.0458, 0.9542, -0.02581, 0.9521, -0.02581, 0.9521, -0.0458, 0.9542, -0.005811, 0.9521, -0.02581, 0.9542, -0.02581, 0.9542, -0.005811, 0.9521, -0.005811, 0.9521, -0.02581, 0.89, -0.07807, 0.8939, -0.07807, 0.8838, -0.06059, 0.8939, -0.07807, 0.89, -0.07807, 0.8819, -0.09222, 0.8939, -0.07807, 0.8819, -0.09222, 0.8838, -0.09554, 0.8838, -0.09554, 0.8819, -0.09222, 0.8655, -0.09222, 0.8838, -0.09554, 0.8655, -0.09222, 0.8636, -0.09554, 0.8636, -0.09554, 0.8655, -0.09222, 0.8574, -0.07807, 0.8636, -0.09554, 0.8574, -0.07807, 0.8535, -0.07807, 0.8535, -0.07807, 0.8574, -0.07807, 0.8655, -0.06392, 0.8535, -0.07807, 0.8655, -0.06392, 0.8636, -0.06059, 0.8636, -0.06059, 0.8655, -0.06392, 0.8819, -0.06392, 0.8636, -0.06059, 0.8819, -0.06392, 0.8838, -0.06059, 0.89, -0.07807, 0.8838, -0.06059, 0.8819, -0.06392, 0.926, -0.00398, 0.9129, -0.04535, 0.926, -0.04535, 0.926, -0.00398, 0.9129, -0.00398, 0.9129, -0.04535, 0.9129, -0.00398, 0.8999, -0.04535, 0.9129, -0.04535, 0.9129, -0.00398, 0.8999, -0.00398, 0.8999, -0.04535, 0.8999, -0.00398, 0.8869, -0.04535, 0.8999, -0.04535, 0.8999, -0.00398, 0.8869, -0.00398, 0.8869, -0.04535, 0.8869, -0.00398, 0.8739, -0.04535, 0.8869, -0.04535, 0.8869, -0.00398, 0.8739, -0.00398, 0.8739, -0.04535, 0.8739, -0.00398, 0.8608, -0.04535, 0.8739, -0.04535, 0.8739, -0.00398, 0.8608, -0.00398, 0.8608, -0.04535, 0.8608, -0.00398, 0.8478, -0.04535, 0.8608, -0.04535, 0.8608, -0.00398, 0.8478, -0.00398, 0.8478, -0.04535, 0.8478, -0.04535, 0.8608, -0.00398, 0.8478, -0.00398, 0.8478, -0.04535, 0.8608, -0.04535, 0.8608, -0.00398, 0.8739, -0.00398, 0.8608, -0.00398, 0.8608, -0.04535, 0.8739, -0.00398, 0.8608, -0.04535, 0.8739, -0.04535, 0.8869, -0.04535, 0.8739, -0.00398, 0.8739, -0.04535, 0.8869, -0.04535, 0.8869, -0.00398, 0.8739, -0.00398, 0.8869, -0.04535, 0.8999, -0.00398, 0.8869, -0.00398, 0.8869, -0.04535, 0.8999, -0.04535, 0.8999, -0.00398, 0.9129, -0.04535, 0.8999, -0.00398, 0.8999, -0.04535, 0.9129, -0.04535, 0.9129, -0.00398, 0.8999, -0.00398, 0.9129, -0.04535, 0.926, -0.00398, 0.9129, -0.00398, 0.9129, -0.04535, 0.926, -0.04535, 0.926, -0.00398, 0.9542, -0.04081, 0.9521, -0.02081, 0.9521, -0.04081, 0.9542, -0.04081, 0.9542, -0.02081, 0.9521, -0.02081, 0.9542, -0.1208, 0.9521, -0.02081, 0.9542, -0.02081, 0.9542, -0.1208, 0.9521, -0.1208, 0.9521, -0.02081, 0.9542, -0.1008, 0.9521, -0.1208, 0.9542, -0.1208, 0.9542, -0.1008, 0.9521, -0.1008, 0.9521, -0.1208, 0.9521, -0.04081, 0.9542, -0.0608, 0.9542, -0.04081, 0.9521, -0.04081, 0.9521, -0.0608, 0.9542, -0.0608, 0.9542, -0.0608, 0.9521, -0.0608, 0.9521, -0.0808, 0.9542, -0.0608, 0.9521, -0.0808, 0.9542, -0.0808, 0.9542, -0.0808, 0.9521, -0.0808, 0.9521, -0.1008, 0.9542, -0.0808, 0.9521, -0.1008, 0.9542, -0.1008, 0.8895, -0.07384, 0.888, -0.09234, 0.8932, -0.07284, 0.8895, -0.07384, 0.8853, -0.08962, 0.888, -0.09234, 0.8853, -0.08962, 0.8685, -0.09756, 0.888, -0.09234, 0.8853, -0.08962, 0.8695, -0.09385, 0.8685, -0.09756, 0.8685, -0.09756, 0.8695, -0.09385, 0.8579, -0.0823, 0.8685, -0.09756, 0.8579, -0.0823, 0.8542, -0.08329, 0.8594, -0.0638, 0.8542, -0.08329, 0.8579, -0.0823, 0.8594, -0.0638, 0.8579, -0.0823, 0.8622, -0.06651, 0.8789, -0.05858, 0.8594, -0.0638, 0.8622, -0.06651, 0.8789, -0.05858, 0.8622, -0.06651, 0.8779, -0.06228, 0.8779, -0.06228, 0.8932, -0.07284, 0.8789, -0.05858, 0.8779, -0.06228, 0.8895, -0.07384, 0.8932, -0.07284, 0.5464, -0.9726, 0.4953, -0.9162, 0.4953, -0.9726, 0.5464, -0.9726, 0.5076, -0.9162, 0.4953, -0.9162, 0.5464, -0.9726, 0.5464, -0.952, 0.5076, -0.9162, 0.6393, -0.9746, 0.6757, -0.9185, 0.6393, -0.954, 0.6393, -0.9746, 0.6873, -0.9185, 0.6757, -0.9185, 0.6393, -0.9746, 0.6873, -0.9745, 0.6873, -0.9185, 0.5739, -0.8892, 0.4789, -0.8889, 0.467, -0.8956, 0.4789, -0.8889, 0.4674, -0.8279, 0.467, -0.8956, 0.4789, -0.8889, 0.4791, -0.8347, 0.4674, -0.8279, 0.4791, -0.8347, 0.5859, -0.8283, 0.4674, -0.8279, 0.4791, -0.8347, 0.5741, -0.8351, 0.5859, -0.8283, 0.5741, -0.8351, 0.5856, -0.896, 0.5859, -0.8283, 0.5741, -0.8351, 0.5739, -0.8892, 0.5856, -0.896, 0.5739, -0.8892, 0.467, -0.8956, 0.5856, -0.896, 0.7408, -0.8797, 0.8284, -0.8762, 0.7419, -0.8762, 0.7408, -0.8797, 0.8295, -0.8797, 0.8284, -0.8762, 0.7408, -0.8797, 0.8295, -0.9156, 0.8295, -0.8797, 0.7408, -0.8797, 0.8276, -0.9174, 0.8295, -0.9156, 0.7408, -0.8797, 0.7428, -0.9174, 0.8276, -0.9174, 0.7408, -0.8797, 0.7408, -0.9156, 0.7428, -0.9174, 0.474, -0.7779, 0.4524, -0.7224, 0.452, -0.8332, 0.452, -0.8332, 0.4524, -0.7224, 0.4009, -0.6994, 0.452, -0.8332, 0.4009, -0.6994, 0.4003, -0.8558, 0.285, -0.6991, 0.4003, -0.8558, 0.4009, -0.6994, 0.285, -0.6991, 0.2844, -0.8553, 0.4003, -0.8558, 0.2713, -0.5171, 0.2738, -0.5235, 0.423, -0.5235, 0.2713, -0.5171, 0.423, -0.5235, 0.423, -0.517, 0.423, -0.5235, 0.4822, -0.5433, 0.423, -0.517, 0.423, -0.5235, 0.478, -0.5473, 0.4822, -0.5433, 0.4822, -0.5433, 0.478, -0.5473, 0.5013, -0.6054, 0.4822, -0.5433, 0.5013, -0.6054, 0.5059, -0.6054, 0.5059, -0.6054, 0.5013, -0.6054, 0.478, -0.6634, 0.5059, -0.6054, 0.478, -0.6634, 0.4822, -0.6674, 0.4822, -0.6674, 0.478, -0.6634, 0.423, -0.6872, 0.4822, -0.6674, 0.423, -0.6872, 0.423, -0.6937, 0.2738, -0.6872, 0.423, -0.6937, 0.423, -0.6872, 0.2738, -0.6872, 0.2713, -0.6936, 0.423, -0.6937, 0.7173, -0.8562, 0.7341, -0.8393, 0.7208, -0.8429, 0.7173, -0.8562, 0.7438, -0.8491, 0.7341, -0.8393, 0.727, -0.8659, 0.7438, -0.8491, 0.7173, -0.8562, 0.727, -0.8659, 0.7403, -0.8624, 0.7438, -0.8491, 0.5013, -0.6054, 0.478, -0.5473, 0.478, -0.6634, 0.423, -0.5235, 0.478, -0.6634, 0.478, -0.5473, 0.423, -0.5235, 0.423, -0.6872, 0.478, -0.6634, 0.2738, -0.5235, 0.423, -0.6872, 0.423, -0.5235, 0.2738, -0.5235, 0.2738, -0.6872, 0.423, -0.6872])
me_security_camera_reference_lod1.materials.append(mat_security_camera)
me_security_camera_reference_lod1.use_remesh_preserve_volume = False
me_security_camera_reference_lod1.use_remesh_preserve_attributes = False
me_security_camera_reference_lod1.use_mirror_vertex_groups = False
me_security_camera_reference_lod1.update()
me_security_camera_physics = bpy.data.meshes.new('security_camera_physics')
me_security_camera_physics.from_pydata([(17.63, -15.45, 5.223), (27.6, -7.713, 5.223), (27.6, -7.713, -5.776), (17.63, -7.713, 5.223), (17.63, -7.713, -5.776), (17.63, -15.45, -5.776), (27.6, -15.45, -5.776), (27.6, -15.45, 5.223), (14.7, -9.147, 5.223), (12.07, -14.32, 5.223), (14.7, -9.147, -5.776), (12.07, -14.32, -5.776), (18.35, -8.983, -5.776), (18.35, -8.983, 5.223), (18.35, -14.49, 5.223), (18.35, -14.49, -5.776), (14.6, -9.276, 5.223), (6.391, -1.456, 5.223), (4.355, -6.262, -5.776), (6.391, -1.456, -5.776), (14.6, -9.276, -5.776), (12.29, -14.27, -5.776), (12.29, -14.27, 5.223), (4.355, -6.262, 5.223), (4.89, 3.001, 2.981), (4.89, 3.001, -3.534), (-1.856, -1.261, -5.776), (6.585, -1.519, -5.776), (4.416, -6.575, -5.776), (4.416, -6.575, 5.223), (-1.862, -6.479, -5.776), (-0.1096, 3.153, 2.981), (-0.1096, 3.153, -3.534), (6.585, -1.519, 5.223), (-1.862, -6.479, 5.223), (-1.856, -1.261, 5.223)], [], [(3, 0, 1), (0, 7, 1), (1, 2, 3), (3, 2, 4), (3, 4, 0), (0, 4, 5), (1, 6, 2), (2, 6, 4), (6, 0, 5), (6, 7, 0), (6, 5, 4), (7, 6, 1), (8, 13, 12), (10, 8, 12), (8, 14, 13), (8, 9, 14), (8, 10, 11), (8, 11, 9), (14, 12, 13), (11, 10, 12), (11, 15, 14), (14, 9, 11), (15, 12, 14), (15, 11, 12), (23, 17, 19), (23, 19, 18), (19, 17, 20), (17, 16, 20), (17, 23, 22), (17, 22, 16), (18, 19, 21), (18, 21, 23), (21, 20, 22), (20, 16, 22), (21, 19, 20), (21, 22, 23), (24, 25, 31), (25, 32, 31), (24, 33, 25), (33, 27, 25), (32, 25, 26), (26, 25, 27), (29, 34, 28), (28, 34, 30), (28, 27, 29), (28, 30, 27), (24, 31, 33), (29, 27, 33), (33, 34, 29), (35, 32, 26), (32, 35, 31), (33, 31, 35), (35, 34, 33), (35, 26, 34), (30, 26, 27), (26, 30, 34)])
me_security_camera_physics.polygons.foreach_set('use_smooth', [True] * 56)
_uv = me_security_camera_physics.uv_layers.new(name='UVMap')
_uv.uv.foreach_set('vector', [0.0, 0.0, 0.0, 0.0, 0.0, 0.0, 0.0, 0.0, 0.0, 0.0, 0.0, 0.0, 0.0, 0.0, 0.0, 0.0, 0.0, 0.0, 0.0, 0.0, 0.0, 0.0, 0.0, 0.0, 0.0, 0.0, 0.0, 0.0, 0.0, 0.0, 0.0, 0.0, 0.0, 0.0, 0.0, 0.0, 0.0, 0.0, 0.0, 0.0, 0.0, 0.0, 0.0, 0.0, 0.0, 0.0, 0.0, 0.0, 0.0, 0.0, 0.0, 0.0, 0.0, 0.0, 0.0, 0.0, 0.0, 0.0, 0.0, 0.0, 0.0, 0.0, 0.0, 0.0, 0.0, 0.0, 0.0, 0.0, 0.0, 0.0, 0.0, 0.0, 0.0, 0.0, 0.0, 0.0, 0.0, 0.0, 0.0, 0.0, 0.0, 0.0, 0.0, 0.0, 0.0, 0.0, 0.0, 0.0, 0.0, 0.0, 0.0, 0.0, 0.0, 0.0, 0.0, 0.0, 0.0, 0.0, 0.0, 0.0, 0.0, 0.0, 0.0, 0.0, 0.0, 0.0, 0.0, 0.0, 0.0, 0.0, 0.0, 0.0, 0.0, 0.0, 0.0, 0.0, 0.0, 0.0, 0.0, 0.0, 0.0, 0.0, 0.0, 0.0, 0.0, 0.0, 0.0, 0.0, 0.0, 0.0, 0.0, 0.0, 0.0, 0.0, 0.0, 0.0, 0.0, 0.0, 0.0, 0.0, 0.0, 0.0, 0.0, 0.0, 0.0, 0.0, 0.0, 0.0, 0.0, 0.0, 0.0, 0.0, 0.0, 0.0, 0.0, 0.0, 0.0, 0.0, 0.0, 0.0, 0.0, 0.0, 0.0, 0.0, 0.0, 0.0, 0.0, 0.0, 0.0, 0.0, 0.0, 0.0, 0.0, 0.0, 0.0, 0.0, 0.0, 0.0, 0.0, 0.0, 0.0, 0.0, 0.0, 0.0, 0.0, 0.0, 0.0, 0.0, 0.0, 0.0, 0.0, 0.0, 0.0, 0.0, 0.0, 0.0, 0.0, 0.0, 0.0, 0.0, 0.0, 0.0, 0.0, 0.0, 0.0, 0.0, 0.0, 0.0, 0.0, 0.0, 0.0, 0.0, 0.0, 0.0, 0.0, 0.0, 0.0, 0.0, 0.0, 0.0, 0.0, 0.0, 0.0, 0.0, 0.0, 0.0, 0.0, 0.0, 0.0, 0.0, 0.0, 0.0, 0.0, 0.0, 0.0, 0.0, 0.0, 0.0, 0.0, 0.0, 0.0, 0.0, 0.0, 0.0, 0.0, 0.0, 0.0, 0.0, 0.0, 0.0, 0.0, 0.0, 0.0, 0.0, 0.0, 0.0, 0.0, 0.0, 0.0, 0.0, 0.0, 0.0, 0.0, 0.0, 0.0, 0.0, 0.0, 0.0, 0.0, 0.0, 0.0, 0.0, 0.0, 0.0, 0.0, 0.0, 0.0, 0.0, 0.0, 0.0, 0.0, 0.0, 0.0, 0.0, 0.0, 0.0, 0.0, 0.0, 0.0, 0.0, 0.0, 0.0, 0.0, 0.0, 0.0, 0.0, 0.0, 0.0, 0.0, 0.0, 0.0, 0.0, 0.0, 0.0, 0.0, 0.0, 0.0, 0.0, 0.0, 0.0, 0.0, 0.0, 0.0, 0.0, 0.0, 0.0, 0.0, 0.0, 0.0, 0.0, 0.0, 0.0, 0.0, 0.0, 0.0, 0.0, 0.0, 0.0, 0.0, 0.0, 0.0, 0.0, 0.0, 0.0, 0.0, 0.0])
me_security_camera_physics.materials.append(mat_phy)
me_security_camera_physics.use_remesh_preserve_volume = False
me_security_camera_physics.use_remesh_preserve_attributes = False
me_security_camera_physics.use_mirror_vertex_groups = False
me_security_camera_physics.update()
arm_security_camera_qc_skeleton = bpy.data.armatures.new('security_camera.qc_skeleton')  # bones are not reproduced

# ---- objects
ob_security_camera_qc_skeleton = bpy.data.objects.new('security_camera.qc_skeleton', arm_security_camera_qc_skeleton)
ob_cam_base_ref = bpy.data.objects.new('cam_base_ref', me_security_camera_reference)
ob_cam_base_lod1 = bpy.data.objects.new('cam_base_lod1', me_security_camera_reference_lod1)
ob_cam_base_phy = bpy.data.objects.new('cam_base_phy', me_security_camera_physics)

# ---- transforms, parenting, visibility, modifiers, constraints
ob_security_camera_qc_skeleton.location = (0.0, 0.0, 0.0)
ob_security_camera_qc_skeleton.show_in_front = True
ob_security_camera_qc_skeleton.lineart.crease_threshold = 0.0
ob_cam_base_ref.parent = ob_security_camera_qc_skeleton
ob_cam_base_ref.location = (0.0, 0.0, 0.0)
ob_cam_base_ref.lineart.crease_threshold = 0.0
_vg = ob_cam_base_ref.vertex_groups.new(name='Scene_Root')
_vg = ob_cam_base_ref.vertex_groups.new(name='Root1')
_vg.add([0, 1, 2, 3, 4, 5, 6, 7, 8, 9, 10, 11, 12, 13, 14, 15, 16, 17, 18, 19, 20, 21, 22, 23, 24, 25, 26, 27, 28, 29, 30, 31, 32, 33, 34, 35, 36, 37, 38, 39, 40, 41, 42, 43, 44, 45, 46, 47, 48, 49, 50, 51, 52, 53, 54, 55, 56, 57, 58, 59, 60, 61, 62, 63, 64, 65, 66, 67, 68, 69, 70, 71, 72, 73, 74, 75, 76, 77, 78, 79, 80, 81, 82, 83, 84, 85, 86, 87, 88, 89, 90, 91, 92, 93, 94, 95, 96, 97, 98, 99, 100, 101, 102, 103, 104, 105, 106, 107, 108, 109, 110, 111, 112, 113, 114, 115, 116, 117, 118, 119, 120, 121, 122, 123, 124, 125, 126, 127, 128, 129, 130, 131, 132, 133, 134, 135, 136], 1.0, 'REPLACE')
_vg = ob_cam_base_ref.vertex_groups.new(name='LR_Rot1')
_vg = ob_cam_base_ref.vertex_groups.new(name='UD_Rot1')
_m = ob_cam_base_ref.modifiers.new('Armature', 'ARMATURE')
_m.object = ob_security_camera_qc_skeleton
ob_cam_base_lod1.parent = ob_security_camera_qc_skeleton
ob_cam_base_lod1.location = (0.0, 0.0, 0.0)
ob_cam_base_lod1.lineart.crease_threshold = 0.0
_vg = ob_cam_base_lod1.vertex_groups.new(name='Scene_Root')
_vg = ob_cam_base_lod1.vertex_groups.new(name='Root1')
_vg.add([0, 1, 2, 3, 4, 5, 6, 7, 8, 9, 10, 11, 12, 13, 14, 15, 16, 17, 18, 19, 20, 21, 22, 23, 24, 25, 26, 27, 28, 29, 30, 31, 32, 33, 34, 35, 36, 37, 38, 39, 40, 41, 42, 43, 44, 45, 46, 47, 48, 49, 50, 51, 52, 53, 54, 55, 56, 57, 58, 59, 60, 61, 62, 63, 64, 65, 66, 67, 68, 69, 70, 71, 72, 73, 74, 75, 76, 77, 78, 79, 80, 81, 82, 83, 84, 85, 86, 87, 88, 89, 90, 91, 92, 93, 94, 95, 96, 97, 98, 99, 100, 101, 102, 103, 104, 105, 106, 107, 108, 109], 1.0, 'REPLACE')
_vg = ob_cam_base_lod1.vertex_groups.new(name='LR_Rot1')
_vg = ob_cam_base_lod1.vertex_groups.new(name='UD_Rot1')
_m = ob_cam_base_lod1.modifiers.new('Armature', 'ARMATURE')
_m.object = ob_security_camera_qc_skeleton
ob_cam_base_phy.parent = ob_security_camera_qc_skeleton
ob_cam_base_phy.location = (0.0, 0.0, 0.0)
ob_cam_base_phy.rotation_euler = (1.571, 3.142, 1.571)
ob_cam_base_phy.display_type = 'SOLID'
ob_cam_base_phy.show_wire = True
ob_cam_base_phy.lineart.crease_threshold = 0.0
_vg = ob_cam_base_phy.vertex_groups.new(name='Scene_Root')
_vg.add([0, 1, 2, 3, 4, 5, 6, 7, 8, 9, 10, 11, 12, 13, 14, 15, 16, 17, 18, 19, 20, 21, 22, 23, 24, 25, 26, 27, 28, 29, 30, 31, 32, 33, 34, 35], 1.0, 'REPLACE')
_vg = ob_cam_base_phy.vertex_groups.new(name='Root1')
_vg = ob_cam_base_phy.vertex_groups.new(name='LR_Rot1')
_vg = ob_cam_base_phy.vertex_groups.new(name='UD_Rot1')
_m = ob_cam_base_phy.modifiers.new('Armature', 'ARMATURE')
_m.object = ob_security_camera_qc_skeleton

# ---- collection membership
col_collection_1.objects.link(ob_security_camera_qc_skeleton)
col_collection_1.objects.link(ob_cam_base_ref)
col_collection_2.objects.link(ob_cam_base_lod1)
col_collection_11.objects.link(ob_security_camera_qc_skeleton)
col_collection_11.objects.link(ob_cam_base_phy)

# ---- scene / render settings (as saved in the file)
scene.frame_start = 1; scene.frame_end = 250; scene.frame_set(0)
scene.render.engine = 'BLENDER_EEVEE_NEXT'
scene.render.resolution_percentage = 50
scene.render.dither_intensity = 0.0
scene.cycles.use_denoising = False
scene.cycles.samples = 128
scene.cycles.sampling_pattern = 'TABULATED_SOBOL'
scene.cycles.light_sampling_threshold = 0.0
scene.cycles.use_adaptive_sampling = False
scene.cycles.use_light_tree = False
scene.cycles.blur_glossy = 0.0
scene.cycles.sample_clamp_indirect = 0.0
scene.view_settings.view_transform = 'Standard'
bpy.context.view_layer.update()

# ---- added for rendering (the .blend has no active camera and no usable light): camera, sun
cam_auto = bpy.data.cameras.new('AutoCamera')
cam_auto.lens = 50.0
cam_auto.sensor_width = 36.0
cam_auto.clip_end = 1000.0
ob_auto_camera = bpy.data.objects.new('AutoCamera', cam_auto)
scene.collection.objects.link(ob_auto_camera)
ob_auto_camera.location = (33.5968, -53.475, 33.2481)
ob_auto_camera.rotation_euler = (1.09748, -7.21219e-08, 0.694738)
scene.camera = ob_auto_camera
light_auto_sun = bpy.data.lights.new('AutoSun', 'SUN')
light_auto_sun.energy = 3.0
light_auto_sun.angle = 0.0523599
ob_auto_sun = bpy.data.objects.new('AutoSun', light_auto_sun)
scene.collection.objects.link(ob_auto_sun)
ob_auto_sun.rotation_euler = (0.872665, 0.174533, 0.523599)
bpy.context.view_layer.update()

